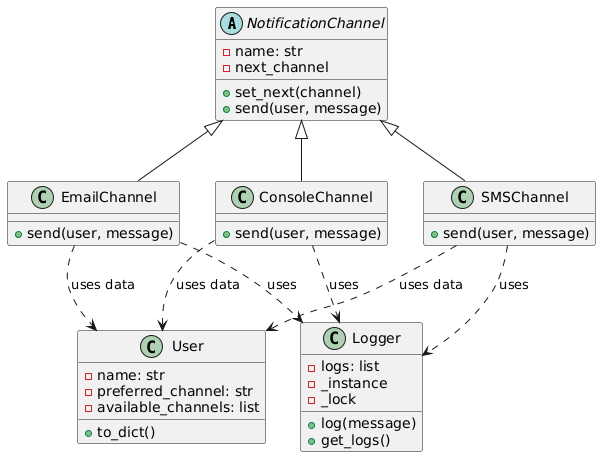

The diagram above was rendered by PlantUML. Its source (embedded in the PNG):
@startuml
class NotificationChannel {
    - name: str
    - next_channel
    + set_next(channel)
    + send(user, message)
}
abstract NotificationChannel

class EmailChannel {
    + send(user, message)
}
class SMSChannel {
    + send(user, message)
}
class ConsoleChannel {
    + send(user, message)
}

NotificationChannel <|-- EmailChannel
NotificationChannel <|-- SMSChannel
NotificationChannel <|-- ConsoleChannel

class Logger {
    - logs: list
    - _instance
    - _lock
    + log(message)
    + get_logs()
}
class User {
    - name: str
    - preferred_channel: str
    - available_channels: list
    + to_dict()
}

EmailChannel ..> Logger : uses
SMSChannel ..> Logger : uses
ConsoleChannel ..> Logger : uses

EmailChannel ..> User : uses data
SMSChannel ..> User : uses data
ConsoleChannel ..> User : uses data
@enduml